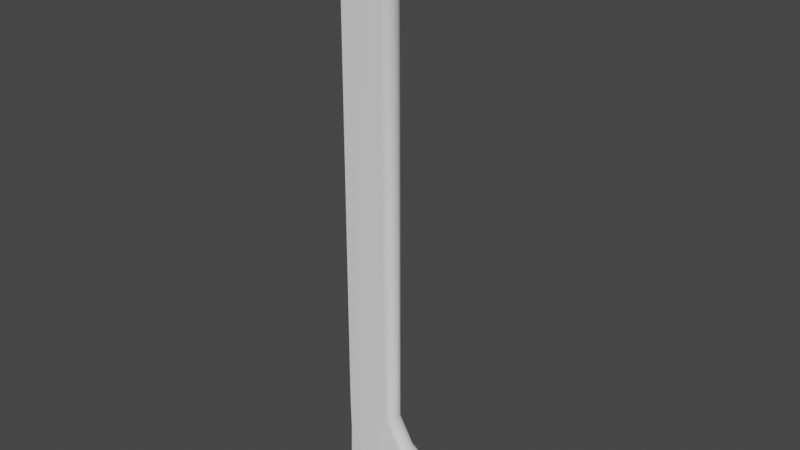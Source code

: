 # Source: wallseperator.blend  (saved by Blender 3.3.6; exported with 4.5.12 LTS)
import bpy
from mathutils import Matrix  # noqa: F401  (used for matrix-valued properties, if any)

bpy.ops.wm.read_factory_settings(use_empty=True)
scene = bpy.context.scene
scene.name = 'Scene'

# ---- collections
col_collection = bpy.data.collections.new('Collection'); scene.collection.children.link(col_collection)

# ---- node groups
ng_auto_smooth = bpy.data.node_groups.new('Auto Smooth', 'GeometryNodeTree')
_s = ng_auto_smooth.interface.new_socket(name='Geometry', in_out='OUTPUT', socket_type='NodeSocketGeometry')
_s = ng_auto_smooth.interface.new_socket(name='Geometry', in_out='INPUT', socket_type='NodeSocketGeometry')
_s = ng_auto_smooth.interface.new_socket(name='Angle', in_out='INPUT', socket_type='NodeSocketFloat')
_s.subtype = 'ANGLE'
_s.min_value = 0.0
_s.max_value = 3.142
ng_auto_smooth.is_modifier = True
_N = ng_auto_smooth.nodes; _L = ng_auto_smooth.links
n0 = _N.new('NodeGroupOutput'); n0.name = 'Group Output'; n0.location = (480, -100)
n1 = _N.new('NodeGroupInput'); n1.name = 'Group Input'; n1.location = (-420, -300)
n2 = _N.new('NodeGroupInput'); n2.name = 'Group Input.001'; n2.location = (-60, -100)
n3 = _N.new('GeometryNodeSetShadeSmooth'); n3.name = 'Set Shade Smooth'; n3.location = (120, -100)
n3.domain = 'EDGE'
n4 = _N.new('GeometryNodeSetShadeSmooth'); n4.name = 'Set Shade Smooth.001'; n4.location = (300, -100)
n5 = _N.new('GeometryNodeInputMeshEdgeAngle'); n5.name = 'Edge Angle'; n5.location = (-420, -220)
n6 = _N.new('GeometryNodeInputEdgeSmooth'); n6.name = 'Is Edge Smooth'; n6.location = (-60, -160)
n7 = _N.new('GeometryNodeInputShadeSmooth'); n7.name = 'Is Face Smooth'; n7.location = (-240, -340)
n8 = _N.new('FunctionNodeBooleanMath'); n8.name = 'Boolean Math'; n8.location = (-60, -220)
n9 = _N.new('FunctionNodeCompare'); n9.name = 'Compare'; n9.location = (-240, -180)
n9.operation = 'LESS_EQUAL'
_L.new(n5.outputs[0], n9.inputs[0])
_L.new(n4.outputs[0], n0.inputs[0])
_L.new(n1.outputs[1], n9.inputs[1])
_L.new(n9.outputs[0], n8.inputs[0])
_L.new(n7.outputs[0], n8.inputs[1])
_L.new(n2.outputs[0], n3.inputs[0])
_L.new(n6.outputs[0], n3.inputs[1])
_L.new(n3.outputs[0], n4.inputs[0])
_L.new(n8.outputs[0], n3.inputs[2])
n0.is_active_output = True

# ---- world
world_world = bpy.data.worlds.new('World'); scene.world = world_world
world_world.use_nodes = True; world_world.node_tree.nodes.clear()
_N = world_world.node_tree.nodes; _L = world_world.node_tree.links
n0 = _N.new('ShaderNodeOutputWorld'); n0.name = 'World Output'; n0.location = (300, 300)
n1 = _N.new('ShaderNodeBackground'); n1.name = 'Background'; n1.location = (10, 300)
n1.inputs[0].default_value = (0.05088, 0.05088, 0.05088, 1.0)
_L.new(n1.outputs[0], n0.inputs[0])
n0.is_active_output = True
world_world.color = (0.05088, 0.05088, 0.05088)
world_world.use_sun_shadow = False
world_world.sun_shadow_jitter_overblur = 0.0

# ---- meshes
me_cube_001 = bpy.data.meshes.new('Cube.001')
me_cube_001.from_pydata([(-1.0, -0.172, -5.34), (-1.0, -0.172, 5.34), (-1.0, 0.172, -5.34), (-1.0, 0.172, 5.34), (-1.0, -0.172, -4.859), (-1.0, -0.172, -3.809), (-1.0, -0.172, 3.824), (-1.0, -0.172, 4.94), (-1.0, 0.172, 4.94), (-1.0, 0.172, 3.824), (-1.0, 0.172, -3.809), (-1.0, 0.172, -4.859), (1.0, -0.0277, -5.34), (0.8417, -0.172, -5.34), (0.9788, -0.09984, -5.34), (0.9209, -0.1526, -5.34), (0.8419, -0.172, 5.34), (1.0, -0.0277, 5.34), (0.9209, -0.1526, 5.34), (0.9788, -0.09984, 5.34), (0.8417, 0.172, -5.34), (1.0, 0.0277, -5.34), (0.9209, 0.1526, -5.34), (0.9788, 0.09984, -5.34), (1.0, 0.0277, 5.34), (0.8419, 0.172, 5.34), (0.9788, 0.09984, 5.34), (0.9209, 0.1526, 5.34), (1.0, 0.0277, 4.94), (0.8413, 0.172, 4.94), (0.9787, 0.09984, 4.94), (0.9206, 0.1526, 4.94), (-0.0535, 0.0277, 3.824), (-0.2128, 0.172, 3.824), (-0.07483, 0.09984, 3.824), (-0.1331, 0.1526, 3.824), (-0.0535, 0.0277, -3.809), (-0.2128, 0.172, -3.809), (-0.07484, 0.09984, -3.809), (-0.1332, 0.1526, -3.809), (0.8412, 0.172, -4.859), (1.0, 0.0277, -4.859), (0.9206, 0.1526, -4.859), (0.9787, 0.09984, -4.859), (0.8413, -0.172, 4.94), (1.0, -0.0277, 4.94), (0.9206, -0.1526, 4.94), (0.9787, -0.09984, 4.94), (-0.2128, -0.172, 3.824), (-0.0535, -0.0277, 3.824), (-0.1331, -0.1526, 3.824), (-0.07483, -0.09984, 3.824), (-0.2128, -0.172, -3.809), (-0.0535, -0.0277, -3.809), (-0.1332, -0.1526, -3.809), (-0.07484, -0.09984, -3.809), (1.0, -0.0277, -4.859), (0.8412, -0.172, -4.859), (0.9787, -0.09984, -4.859), (0.9206, -0.1526, -4.859), (-0.987, -0.172, 4.382), (-0.987, 0.172, 4.382), (0.22, 0.0277, 4.382), (0.2026, 0.09984, 4.382), (0.1549, 0.1526, 4.382), (0.08978, 0.172, 4.382), (0.08978, -0.172, 4.382), (0.1549, -0.1526, 4.382), (0.2026, -0.09984, 4.382), (0.22, -0.0277, 4.382), (-0.987, -0.172, -4.334), (-0.987, 0.172, -4.334), (0.22, 0.0277, -4.334), (0.2026, 0.09984, -4.334), (0.1549, 0.1526, -4.334), (0.0897, 0.172, -4.334), (0.0897, -0.172, -4.334), (0.1549, -0.1526, -4.334), (0.2026, -0.09984, -4.334), (0.22, -0.0277, -4.334)], [], [(7, 1, 3, 8), (61, 8, 29, 65), (2, 11, 40, 20), (28, 24, 17, 45), (24, 26, 27, 25, 3, 1, 16, 18, 19, 17), (44, 16, 1, 7), (2, 20, 22, 23, 21, 12, 14, 15, 13, 0), (76, 52, 5, 70), (52, 48, 6, 5), (13, 57, 4, 0), (66, 44, 7, 60), (71, 10, 37, 75), (10, 9, 33, 37), (8, 3, 25, 29), (72, 36, 53, 79), (36, 32, 49, 53), (62, 28, 45, 69), (0, 4, 11, 2), (70, 5, 10, 71), (5, 6, 9, 10), (60, 7, 8, 61), (41, 21, 23, 43), (43, 23, 22, 42), (42, 22, 20, 40), (57, 13, 15, 59), (59, 15, 14, 58), (58, 14, 12, 56), (24, 28, 30, 26), (26, 30, 31, 27), (27, 31, 29, 25), (62, 32, 34, 63), (63, 34, 35, 64), (64, 35, 33, 65), (32, 36, 38, 34), (34, 38, 39, 35), (35, 39, 37, 33), (72, 41, 43, 73), (73, 43, 42, 74), (74, 42, 40, 75), (16, 44, 46, 18), (18, 46, 47, 19), (19, 47, 45, 17), (66, 48, 50, 67), (67, 50, 51, 68), (68, 51, 49, 69), (48, 52, 54, 50), (50, 54, 55, 51), (51, 55, 53, 49), (76, 57, 59, 77), (77, 59, 58, 78), (78, 58, 56, 79), (21, 41, 56, 12), (47, 68, 69, 45), (46, 67, 68, 47), (44, 66, 67, 46), (31, 64, 65, 29), (30, 63, 64, 31), (28, 62, 63, 30), (6, 60, 61, 9), (32, 62, 69, 49), (48, 66, 60, 6), (9, 61, 65, 33), (55, 78, 79, 53), (54, 77, 78, 55), (52, 76, 77, 54), (39, 74, 75, 37), (38, 73, 74, 39), (36, 72, 73, 38), (4, 70, 71, 11), (41, 72, 79, 56), (11, 71, 75, 40), (57, 76, 70, 4)])
me_cube_001.polygons.foreach_set('use_smooth', [True] * 72)
_uv = me_cube_001.uv_layers.new(name='UVMap')
_uv.uv.foreach_set('vector', [0.4839, 0.9607, 0.4839, 0.9983, 0.5161, 0.9983, 0.5161, 0.9607, 0.3854, 0.9085, 0.3854, 0.9607, 0.5578, 0.9607, 0.5085, 0.9085, 0.3854, -0.00172, 0.3854, 0.04334, 0.5578, 0.04334, 0.5578, -0.00172, 0.5026, 0.9607, 0.5026, 0.9983, 0.4974, 0.9983, 0.4974, 0.9607, 0.5727, 0.5026, 0.5707, 0.5093, 0.5653, 0.5143, 0.5579, 0.5161, 0.3854, 0.5161, 0.3854, 0.4839, 0.5579, 0.4839, 0.5653, 0.4857, 0.5707, 0.4907, 0.5727, 0.4974, 0.5578, 0.9607, 0.5579, 0.9983, 0.3854, 0.9983, 0.3854, 0.9607, 0.3854, 0.5161, 0.5578, 0.5161, 0.5652, 0.5143, 0.5707, 0.5093, 0.5727, 0.5026, 0.5727, 0.4974, 0.5707, 0.4907, 0.5652, 0.4857, 0.5578, 0.4839, 0.3854, 0.4839, 0.5084, 0.0925, 0.4591, 0.1417, 0.3854, 0.1417, 0.3854, 0.0925, 0.4591, 0.1417, 0.4591, 0.8563, 0.3854, 0.8563, 0.3854, 0.1417, 0.5578, -0.00172, 0.5578, 0.04334, 0.3854, 0.04334, 0.3854, -0.00172, 0.5085, 0.9085, 0.5578, 0.9607, 0.3854, 0.9607, 0.3854, 0.9085, 0.3854, 0.0925, 0.3854, 0.1417, 0.4591, 0.1417, 0.5084, 0.0925, 0.3854, 0.1417, 0.3854, 0.8563, 0.4591, 0.8563, 0.4591, 0.1417, 0.3854, 0.9607, 0.3854, 0.9983, 0.5579, 0.9983, 0.5578, 0.9607, 0.5233, 0.5026, 0.474, 0.5026, 0.474, 0.4974, 0.5233, 0.4974, 0.5026, 0.1417, 0.5026, 0.8563, 0.4974, 0.8563, 0.4974, 0.1417, 0.5026, 0.9085, 0.5026, 0.9607, 0.4974, 0.9607, 0.4974, 0.9085, 0.4839, -0.00172, 0.4839, 0.04334, 0.5161, 0.04334, 0.5161, -0.00172, 0.4839, 0.0925, 0.4839, 0.1417, 0.5161, 0.1417, 0.5161, 0.0925, 0.4839, 0.1417, 0.4839, 0.8563, 0.5161, 0.8563, 0.5161, 0.1417, 0.4839, 0.9085, 0.4839, 0.9607, 0.5161, 0.9607, 0.5161, 0.9085, 0.5026, 0.04334, 0.5026, -0.00172, 0.5093, -0.00172, 0.5093, 0.04334, 0.5707, 0.04334, 0.5707, -0.00172, 0.5652, -0.00172, 0.5652, 0.04334, 0.5652, 0.04334, 0.5652, -0.00172, 0.5578, -0.00172, 0.5578, 0.04334, 0.5578, 0.04334, 0.5578, -0.00172, 0.5652, -0.00172, 0.5652, 0.04334, 0.5652, 0.04334, 0.5652, -0.00172, 0.5707, -0.00172, 0.5707, 0.04334, 0.4907, 0.04334, 0.4907, -0.00172, 0.4974, -0.00172, 0.4974, 0.04334, 0.5026, 0.9983, 0.5026, 0.9607, 0.5093, 0.9607, 0.5093, 0.9983, 0.5707, 0.9983, 0.5707, 0.9607, 0.5652, 0.9607, 0.5653, 0.9983, 0.5653, 0.9983, 0.5652, 0.9607, 0.5578, 0.9607, 0.5579, 0.9983, 0.5026, 0.9085, 0.5026, 0.8563, 0.5093, 0.8563, 0.5093, 0.9085, 0.5213, 0.9085, 0.472, 0.8563, 0.4666, 0.8563, 0.5159, 0.9085, 0.5159, 0.9085, 0.4666, 0.8563, 0.4591, 0.8563, 0.5085, 0.9085, 0.5026, 0.8563, 0.5026, 0.1417, 0.5093, 0.1417, 0.5093, 0.8563, 0.472, 0.8563, 0.472, 0.1417, 0.4666, 0.1417, 0.4666, 0.8563, 0.4666, 0.8563, 0.4666, 0.1417, 0.4591, 0.1417, 0.4591, 0.8563, 0.5233, 0.5026, 0.5727, 0.5026, 0.5707, 0.5093, 0.5213, 0.5093, 0.5213, 0.0925, 0.5707, 0.04334, 0.5652, 0.04334, 0.5159, 0.0925, 0.5159, 0.0925, 0.5652, 0.04334, 0.5578, 0.04334, 0.5084, 0.0925, 0.5579, 0.9983, 0.5578, 0.9607, 0.5652, 0.9607, 0.5653, 0.9983, 0.5653, 0.9983, 0.5652, 0.9607, 0.5707, 0.9607, 0.5707, 0.9983, 0.4907, 0.9983, 0.4907, 0.9607, 0.4974, 0.9607, 0.4974, 0.9983, 0.5085, 0.9085, 0.4591, 0.8563, 0.4666, 0.8563, 0.5159, 0.9085, 0.5159, 0.9085, 0.4666, 0.8563, 0.472, 0.8563, 0.5213, 0.9085, 0.4907, 0.9085, 0.4907, 0.8563, 0.4974, 0.8563, 0.4974, 0.9085, 0.4591, 0.8563, 0.4591, 0.1417, 0.4666, 0.1417, 0.4666, 0.8563, 0.4666, 0.8563, 0.4666, 0.1417, 0.472, 0.1417, 0.472, 0.8563, 0.4907, 0.8563, 0.4907, 0.1417, 0.4974, 0.1417, 0.4974, 0.8563, 0.5084, 0.0925, 0.5578, 0.04334, 0.5652, 0.04334, 0.5159, 0.0925, 0.5159, 0.0925, 0.5652, 0.04334, 0.5707, 0.04334, 0.5213, 0.0925, 0.5213, 0.4907, 0.5707, 0.4907, 0.5727, 0.4974, 0.5233, 0.4974, 0.5026, -0.00172, 0.5026, 0.04334, 0.4974, 0.04334, 0.4974, -0.00172, 0.4907, 0.9607, 0.4907, 0.9085, 0.4974, 0.9085, 0.4974, 0.9607, 0.5652, 0.9607, 0.5159, 0.9085, 0.5213, 0.9085, 0.5707, 0.9607, 0.5578, 0.9607, 0.5085, 0.9085, 0.5159, 0.9085, 0.5652, 0.9607, 0.5652, 0.9607, 0.5159, 0.9085, 0.5085, 0.9085, 0.5578, 0.9607, 0.5707, 0.9607, 0.5213, 0.9085, 0.5159, 0.9085, 0.5652, 0.9607, 0.5026, 0.9607, 0.5026, 0.9085, 0.5093, 0.9085, 0.5093, 0.9607, 0.4839, 0.8563, 0.4839, 0.9085, 0.5161, 0.9085, 0.5161, 0.8563, 0.5026, 0.8563, 0.5026, 0.9085, 0.4974, 0.9085, 0.4974, 0.8563, 0.4591, 0.8563, 0.5085, 0.9085, 0.3854, 0.9085, 0.3854, 0.8563, 0.3854, 0.8563, 0.3854, 0.9085, 0.5085, 0.9085, 0.4591, 0.8563, 0.472, 0.4907, 0.5213, 0.4907, 0.5233, 0.4974, 0.474, 0.4974, 0.4666, 0.1417, 0.5159, 0.0925, 0.5213, 0.0925, 0.472, 0.1417, 0.4591, 0.1417, 0.5084, 0.0925, 0.5159, 0.0925, 0.4666, 0.1417, 0.4666, 0.1417, 0.5159, 0.0925, 0.5084, 0.0925, 0.4591, 0.1417, 0.472, 0.1417, 0.5213, 0.0925, 0.5159, 0.0925, 0.4666, 0.1417, 0.474, 0.5026, 0.5233, 0.5026, 0.5213, 0.5093, 0.472, 0.5093, 0.4839, 0.04334, 0.4839, 0.0925, 0.5161, 0.0925, 0.5161, 0.04334, 0.5727, 0.5026, 0.5233, 0.5026, 0.5233, 0.4974, 0.5727, 0.4974, 0.3854, 0.04334, 0.3854, 0.0925, 0.5084, 0.0925, 0.5578, 0.04334, 0.5578, 0.04334, 0.5084, 0.0925, 0.3854, 0.0925, 0.3854, 0.04334])
me_cube_001.update()

# ---- objects
ob_cube = bpy.data.objects.new('Cube', me_cube_001)

# ---- transforms, parenting, visibility, modifiers, constraints
ob_cube.location = (0.0, 0.0, 0.0)
_m = ob_cube.modifiers.new('Auto Smooth', 'NODES')
_m.node_group = ng_auto_smooth
_gi = [s.identifier for s in ng_auto_smooth.interface.items_tree if s.item_type == 'SOCKET' and s.in_out == 'INPUT']
_m[_gi[1]] = 0.5236  # Angle

# ---- collection membership
col_collection.objects.link(ob_cube)

# ---- scene / render settings (as saved in the file)
scene.frame_start = 1; scene.frame_end = 250; scene.frame_set(1)
scene.render.engine = 'BLENDER_EEVEE_NEXT'
scene.cycles.sampling_pattern = 'TABULATED_SOBOL'
scene.cycles.use_light_tree = False
scene.view_settings.view_transform = 'Filmic'
bpy.context.view_layer.update()

# ---- added for rendering (the .blend has no active camera and no usable light): camera, sun
cam_auto = bpy.data.cameras.new('AutoCamera')
cam_auto.lens = 50.0
cam_auto.sensor_width = 36.0
cam_auto.clip_end = 1000.0
ob_auto_camera = bpy.data.objects.new('AutoCamera', cam_auto)
scene.collection.objects.link(ob_auto_camera)
ob_auto_camera.location = (10.059, -12.0708, 8.0472)
ob_auto_camera.rotation_euler = (1.09748, -7.21219e-08, 0.694738)
scene.camera = ob_auto_camera
light_auto_sun = bpy.data.lights.new('AutoSun', 'SUN')
light_auto_sun.energy = 3.0
light_auto_sun.angle = 0.0523599
ob_auto_sun = bpy.data.objects.new('AutoSun', light_auto_sun)
scene.collection.objects.link(ob_auto_sun)
ob_auto_sun.rotation_euler = (0.872665, 0.174533, 0.523599)
bpy.context.view_layer.update()
